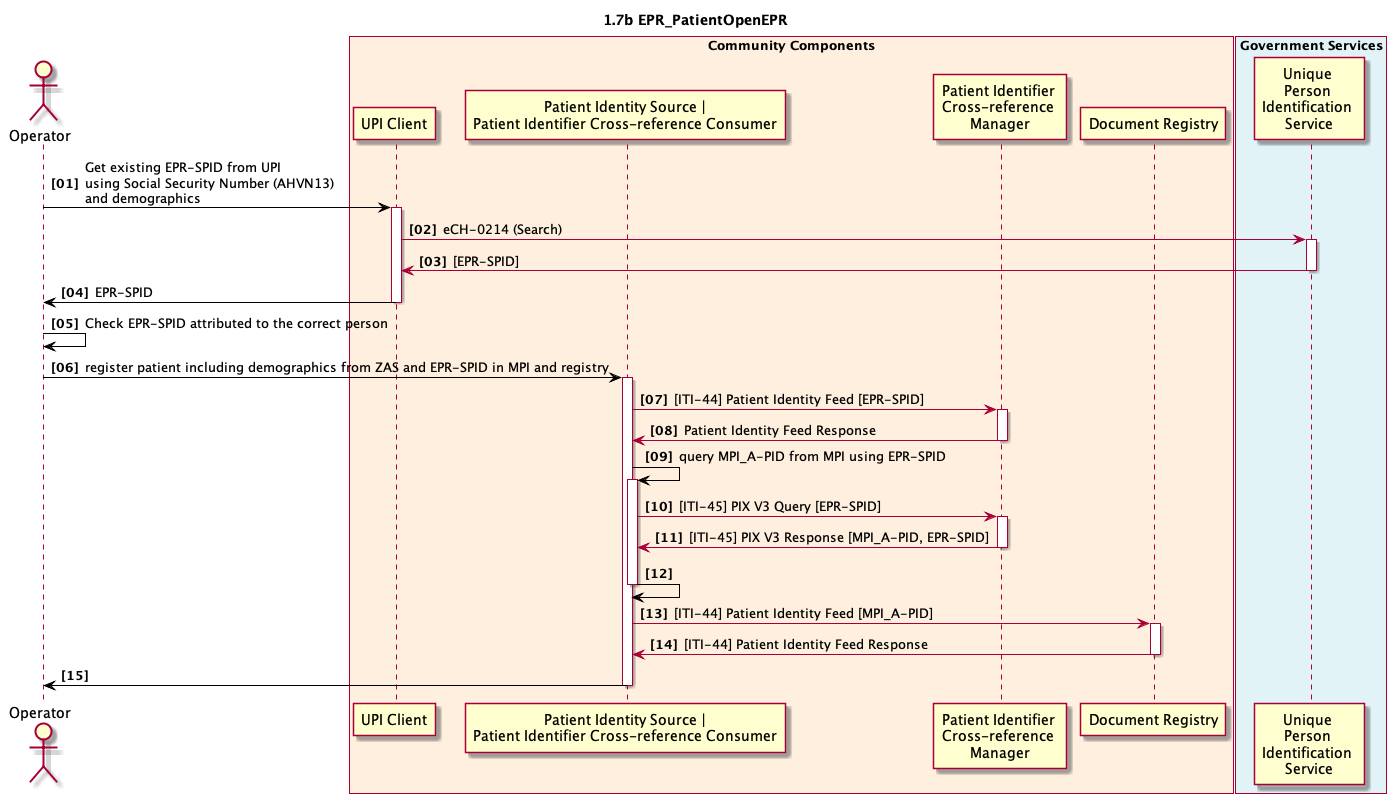

The diagram above was rendered by PlantUML. Its source (embedded in the PNG):
@startuml
skinparam Padding 1
autonumber 1 1 "<b>[00]"
title 1.7b EPR_PatientOpenEPR

actor admin as "Operator"

box "Community Components" #FFEFDE
	participant cc_upi_client as "UPI Client"
	participant cc_mpi_source as "Patient Identity Source |\nPatient Identifier Cross-reference Consumer"
	participant cc_mpi_x_ref_manager as "Patient Identifier \nCross-reference \nManager"
	participant cc_doc_registry as "Document Registry" 
end box

box "Government Services" #E2F3F8
	participant gs_upi as "Unique \nPerson \nIdentification \nService"
end box

admin -[#black]> cc_upi_client: Get existing EPR-SPID from UPI \nusing Social Security Number (AHVN13) \nand demographics
activate cc_upi_client
cc_upi_client -> gs_upi:eCH-0214 (Search)
activate gs_upi
cc_upi_client <- gs_upi: [EPR-SPID] 
deactivate gs_upi
admin <[#black]- cc_upi_client: EPR-SPID
deactivate cc_upi_client

admin -[#black]> admin: Check EPR-SPID attributed to the correct person

admin -[#black]> cc_mpi_source: register patient including demographics from ZAS and EPR-SPID in MPI and registry
activate cc_mpi_source
cc_mpi_source -> cc_mpi_x_ref_manager: [ITI-44] Patient Identity Feed [EPR-SPID]
activate cc_mpi_x_ref_manager
cc_mpi_source <- cc_mpi_x_ref_manager: Patient Identity Feed Response
deactivate cc_mpi_x_ref_manager

cc_mpi_source -[#black]> cc_mpi_source: query MPI_A-PID from MPI using EPR-SPID
activate cc_mpi_source
cc_mpi_source -> cc_mpi_x_ref_manager: [ITI-45] PIX V3 Query [EPR-SPID]
activate cc_mpi_x_ref_manager
cc_mpi_source <- cc_mpi_x_ref_manager: [ITI-45] PIX V3 Response [MPI_A-PID, EPR-SPID]
deactivate cc_mpi_x_ref_manager
cc_mpi_source <[#black]- cc_mpi_source
deactivate cc_mpi_source

cc_mpi_source -> cc_doc_registry: [ITI-44] Patient Identity Feed [MPI_A-PID]
activate cc_doc_registry
cc_mpi_source <- cc_doc_registry: [ITI-44] Patient Identity Feed Response
deactivate cc_doc_registry

admin <[#black]- cc_mpi_source
deactivate cc_mpi_source

@enduml